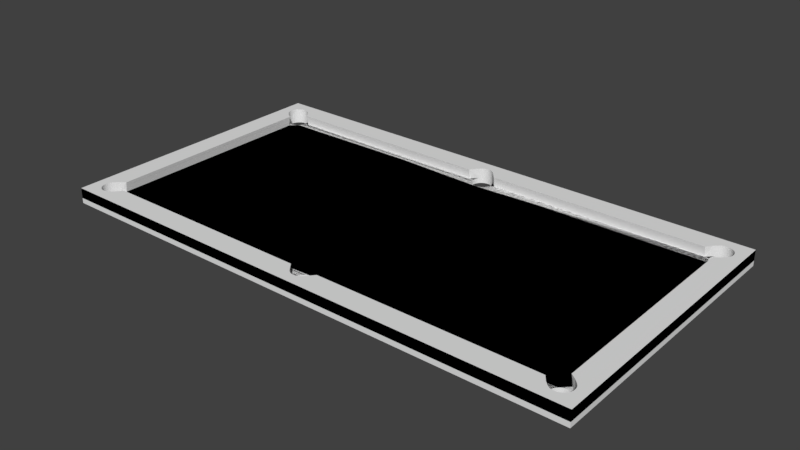 # Source: table.blend  (saved by Blender 2.79.0; exported with 4.5.12 LTS)
import bpy
from mathutils import Matrix  # noqa: F401  (used for matrix-valued properties, if any)

bpy.ops.wm.read_factory_settings(use_empty=True)
scene = bpy.context.scene
scene.name = 'Scene'

# ---- collections
col_collection_1 = bpy.data.collections.new('Collection 1'); scene.collection.children.link(col_collection_1)
col_collection_2 = bpy.data.collections.new('Collection 2'); scene.collection.children.link(col_collection_2)

# ---- world
world_world = bpy.data.worlds.new('World'); scene.world = world_world
world_world.color = (0.05088, 0.05088, 0.05088)
world_world.use_sun_shadow = False
world_world.sun_shadow_jitter_overblur = 0.0
world_world.cycles.sampling_method = 'MANUAL'

# ---- meshes
me_cube_001 = bpy.data.meshes.new('Cube.001')
me_cube_001.from_pydata([(0.0, -28.0, -1.0), (-47.7, 0.0, -1.0), (-48.0, 0.0, 0.0), (-52.0, 0.0, -1.0), (0.0, 0.0, 0.0), (0.0, 0.0, -1.0), (-52.0, -28.0, -1.0), (-52.0, 0.0, 2.0), (0.0, -28.0, 2.0), (-47.7, 0.0, 2.0), (-52.0, -28.0, 2.0), (-49.85, -24.77, 2.0), (-49.41, -25.41, 2.0), (-49.66, -22.89, 2.0), (-49.66, -25.11, 2.0), (-49.96, -24.39, 2.0), (-45.17, -24.0, 0.0), (-44.87, -23.7, 2.0), (-46.59, -25.41, 2.0), (-49.96, -23.61, 2.0), (-46.89, -25.66, 2.0), (-47.23, -25.85, 2.0), (-49.85, -23.23, 2.0), (-49.41, -22.59, 2.0), (-50.0, -24.0, 2.0), (-48.0, -26.0, 2.0), (-47.61, -25.96, 2.0), (-48.77, -25.85, 2.0), (-49.11, -25.66, 2.0), (-48.0, -21.17, 0.0), (-47.7, -20.87, 2.0), (-48.39, -25.96, 2.0), (-46.34, -25.11, -1.0), (-46.34, -25.11, 0.0), (-48.0, -22.0, -1.0), (-48.39, -22.04, -1.0), (-48.77, -22.15, -1.0), (-49.85, -24.77, -1.0), (-49.66, -25.11, -1.0), (-49.96, -24.39, -1.0), (-49.41, -25.41, -1.0), (-48.39, -25.96, -1.0), (-48.0, -26.0, -1.0), (-48.77, -25.85, -1.0), (-46.04, -23.61, -1.0), (-46.04, -23.61, 5.96e-07), (-46.89, -22.34, -1.0), (-46.89, -22.34, 5.96e-07), (-46.0, -24.0, -1.0), (-46.0, -24.0, 0.0), (-46.15, -23.23, -1.0), (-46.15, -23.23, 5.96e-07), (-47.61, -25.96, -1.0), (-49.41, -22.59, -1.0), (-49.11, -22.34, -1.0), (-47.61, -22.04, -1.0), (-49.66, -22.89, -1.0), (-46.04, -24.39, -1.0), (-46.89, -25.66, -1.0), (-46.59, -25.41, -1.0), (-46.15, -24.77, -1.0), (-50.0, -24.0, -1.0), (-49.11, -25.66, -1.0), (-49.96, -23.61, -1.0), (-46.59, -22.59, -1.0), (-46.59, -22.59, 0.0), (-47.23, -25.85, -1.0), (-46.34, -22.89, -1.0), (-46.34, -22.89, 5.96e-07), (-49.85, -23.23, -1.0), (-47.23, -22.15, -1.0), (-47.23, -22.15, 5.96e-07), (-47.61, -22.04, 5.96e-07), (-49.41, -22.59, 0.0), (-48.0, -22.0, 3.576e-07), (-48.39, -22.04, 3.576e-07), (-48.77, -22.15, 3.576e-07), (-46.59, -25.41, 0.0), (-49.11, -22.34, 3.576e-07), (-46.04, -24.39, 0.0), (-46.15, -24.77, 0.0), (0.0, -22.0, 0.0), (0.0, -22.0, -1.0), (-0.3902, -22.04, 0.0), (-0.3902, -22.04, -1.0), (-0.7654, -22.15, 0.0), (-0.7654, -22.15, -1.0), (-1.848, -24.77, -1.0), (-1.663, -25.11, -1.0), (-1.962, -24.39, -1.0), (-1.414, -25.41, 2.0), (-1.414, -25.41, -1.0), (-0.3902, -25.96, 2.0), (-0.3902, -25.96, -1.0), (-6.517e-07, -26.0, 2.0), (-6.517e-07, -26.0, -1.0), (-0.7654, -25.85, 2.0), (-0.7654, -25.85, -1.0), (-1.414, -22.59, 0.0), (-1.414, -22.59, -1.0), (-1.111, -22.34, 0.0), (-1.111, -22.34, -1.0), (-1.663, -22.89, 0.0), (-1.663, -22.89, -1.0), (-2.0, -24.0, -1.0), (-1.111, -25.66, 2.0), (-1.111, -25.66, -1.0), (-1.962, -23.61, -1.0), (-1.962, -23.61, 0.0), (-1.848, -23.23, -1.0), (-1.848, -23.23, 0.0), (-2.828, -24.0, 0.0), (-3.128, -23.7, 2.0), (-1.848, -24.77, 0.0), (-1.663, -25.11, 0.0), (-1.962, -24.39, 0.0), (-1.414, -25.41, 0.0), (-2.0, -24.0, 0.0)], [], [(4, 2, 29, 74, 72, 71, 47, 65, 68, 51, 45, 49, 16, 111, 117, 108, 110, 102, 98, 100, 85, 83, 81), (94, 95, 93, 92), (26, 25, 31, 27, 28, 12, 14, 11, 15, 24, 19, 22, 13, 23, 30, 9, 7, 10, 8, 94, 92, 96, 105, 90, 112, 17, 18, 20, 21), (1, 5, 82, 84, 86, 101, 99, 103, 109, 107, 44, 50, 67, 64, 46, 70, 55), (8, 10, 6, 0), (30, 29, 2, 9), (18, 77, 59, 58, 20), (20, 58, 66, 21), (21, 66, 52, 26), (26, 52, 42, 25), (25, 42, 41, 31), (31, 41, 43, 27), (27, 43, 62, 28), (28, 62, 40, 12), (12, 40, 38, 14), (14, 38, 37, 11), (11, 37, 39, 15), (15, 39, 61, 24), (24, 61, 63, 19), (19, 63, 69, 22), (22, 69, 56, 13), (13, 56, 53, 73, 23), (3, 6, 10, 7), (74, 34, 55, 72), (72, 55, 70, 71), (71, 70, 46, 47), (47, 46, 64, 65), (65, 64, 67, 68), (68, 67, 50, 51), (51, 50, 44, 45), (45, 44, 48, 49), (23, 73, 29, 30), (53, 54, 78, 73), (35, 34, 74, 75), (36, 35, 75, 76), (54, 36, 76, 78), (29, 73, 78, 76, 75, 74), (16, 77, 18, 17), (48, 57, 79, 49), (32, 59, 77, 33), (60, 32, 33, 80), (57, 60, 80, 79), (80, 33, 77, 16, 49, 79), (92, 93, 97, 96), (112, 111, 16, 17), (48, 44, 107, 104, 89, 87, 88, 91, 106, 97, 93, 95, 0, 6, 3, 1, 55, 34, 35, 36, 54, 53, 56, 69, 63, 61, 39, 37, 38, 40, 62, 43, 41, 42, 52, 66, 58, 59, 32, 60, 57), (96, 97, 106, 105), (105, 106, 91, 116, 90), (91, 88, 114, 116), (89, 104, 117, 115), (87, 89, 115, 113), (88, 87, 113, 114), (107, 108, 117, 104), (109, 110, 108, 107), (102, 110, 109, 103), (99, 98, 102, 103), (101, 100, 98, 99), (86, 85, 100, 101), (84, 83, 85, 86), (82, 81, 83, 84), (115, 117, 111, 116, 114, 113), (112, 90, 116, 111)])
me_cube_001.use_remesh_preserve_volume = False
me_cube_001.use_remesh_preserve_attributes = False
me_cube_001.use_mirror_vertex_groups = False
me_cube_001.update()
me_plane_001 = bpy.data.meshes.new('Plane.001')
me_plane_001.from_pydata([(-1.0, -1.0, 0.0), (-0.9231, -1.0, 0.0), (-1.0, -0.8571, 0.0), (-1.0, -0.9286, 0.0), (-0.9231, -0.9286, 0.0), (-0.9615, -1.0, 0.0), (-0.9615, -0.8571, 0.0), (-1.0, -0.7857, 0.0), (-0.8846, -1.0, 0.0), (-0.8846, -0.7857, 0.0), (-0.9231, -5.96e-08, 0.0), (-1.0, -1.192e-07, 0.0), (-0.8846, -5.96e-08, 0.0), (0.0, -0.9286, 0.0), (0.0, -1.0, 0.0), (0.0, -5.96e-08, 0.0), (-0.9231, -0.7857, 0.0), (-0.8911, -0.8968, 0.0), (-0.9306, -0.7871, -2.98e-08), (-0.9084, -0.7912, 0.0), (-0.9017, -0.7978, 0.0), (-0.9586, -0.8845, 0.0), (-0.8911, -0.8175, 0.0), (-0.8875, -0.8298, 0.0), (-0.9608, -0.8711, 0.0), (-0.9503, -0.9077, 0.0), (-0.8846, -0.8571, 0.0), (-0.9306, -0.9272, 0.0), (-0.8854, -0.8711, 0.0), (-0.8875, -0.8845, 0.0), (-0.8854, -0.8432, 0.0), (-0.9017, -0.9165, 0.0), (-0.9156, -0.9272, 0.0), (-0.9503, -0.8066, -2.98e-08), (-0.9378, -0.9231, 0.0), (-0.9444, -0.9165, 0.0), (-0.9551, -0.8968, 0.0), (-0.8959, -0.9077, 0.0), (-0.9608, -0.8432, -2.98e-08), (-0.8959, -0.8066, 0.0), (-0.9586, -0.8298, -2.98e-08), (-0.9551, -0.8175, -2.98e-08), (-0.9084, -0.9231, 0.0), (-0.9231, -0.7561, 0.0), (-0.939, -0.7857, 0.0), (-0.9444, -0.7978, -2.98e-08), (-0.8687, -0.8571, 0.0), (-0.9378, -0.7912, -2.98e-08), (-0.8846, -0.8867, 0.0), (-0.9156, -0.7871, 0.0), (0.0, -0.7857, 0.0), (-0.007503, -0.7871, -1.192e-07), (-0.01472, -0.7912, -1.192e-07), (-0.007503, -0.9272, 0.0), (-0.01472, -0.9231, 0.0), (-0.03198, -0.8968, 0.0), (-0.02137, -0.9165, 0.0), (-0.03772, -0.8711, 0.0), (-0.0272, -0.9077, 0.0), (-0.03553, -0.8845, 0.0), (-0.0272, -0.8066, -1.192e-07), (-0.03846, -0.8571, 0.0), (-0.02137, -0.7978, -1.192e-07), (-0.03198, -0.8175, -1.192e-07), (-0.03772, -0.8432, -1.192e-07), (-0.03553, -0.8298, -1.192e-07), (-0.05439, -0.8571, 0.0), (-1.0, -0.9286, 1.834), (-1.0, -1.0, 1.834), (-0.9615, -1.0, 1.834), (-0.9231, -1.0, 1.834), (-1.0, -0.7857, 1.834), (-1.0, -0.8571, 1.834), (-0.939, -0.7857, 1.834), (-0.9615, -0.7857, 1.834), (-0.9615, -0.8571, 1.834), (-0.9231, -0.9286, 1.834), (-0.8846, -0.9286, 1.834), (-0.9615, -0.9286, 1.834), (-1.0, 0.0, 1.834), (-0.8846, -1.0, 1.834), (0.0, -0.9286, 1.834), (-0.9615, 0.0, 1.834), (-0.9173, 0.0, 1.834), (0.0, -1.0, 1.834), (-0.9017, -0.9165, 1.834), (-0.9084, -0.9231, 1.834), (-0.8959, -0.9077, 1.834), (-0.9608, -0.8432, 1.834), (-0.9306, -0.9272, 1.834), (-0.9378, -0.9231, 1.834), (-0.9444, -0.9165, 1.834), (-0.9503, -0.9077, 1.834), (-0.9551, -0.8175, 1.834), (-0.9503, -0.8066, 1.834), (-0.9551, -0.8968, 1.834), (-0.9586, -0.8845, 1.834), (-0.9173, -0.7561, 1.834), (-0.9608, -0.8711, 1.834), (-0.9586, -0.8298, 1.834), (-0.9156, -0.9272, 1.834), (-0.8846, -0.8867, 1.834), (-0.8687, -0.8464, 1.834), (-0.02137, -0.9165, 1.834), (-0.0272, -0.9077, 1.834), (-0.01472, -0.9231, 1.834), (-0.007503, -0.9272, 1.834), (-0.05439, -0.8464, 1.834)], [], [(27, 34, 90, 89), (21, 24, 98, 96), (6, 38, 88, 75), (54, 56, 103, 105), (58, 66, 107, 104), (33, 44, 73, 94), (37, 48, 26, 28, 29, 17), (0, 5, 69, 68), (56, 58, 104, 103), (16, 9, 12, 10, 43), (44, 43, 97, 73), (13, 53, 106, 81), (9, 50, 15, 12), (43, 10, 83, 97), (42, 32, 100, 86), (43, 44, 16), (16, 49, 19, 20, 39, 22, 23, 30, 26, 9), (48, 46, 26), (44, 33, 45, 47, 18, 16), (9, 26, 46, 66, 61, 64, 65, 63, 60, 62, 52, 51, 50), (66, 58, 55, 59, 57, 61), (78, 76, 89, 90, 91, 92, 95, 96, 98, 75), (69, 70, 76, 78), (68, 69, 78, 67), (67, 78, 75, 72), (75, 88, 99, 93, 94, 73, 74), (72, 75, 74, 71), (70, 80, 77, 76), (76, 77, 101, 87, 85, 86, 100), (74, 73, 97, 83, 82), (71, 74, 82, 79), (77, 81, 106, 105, 103, 104, 107, 102, 101), (80, 84, 81, 77), (24, 6, 75, 98), (53, 54, 105, 106), (35, 25, 92, 91), (3, 0, 68, 67), (4, 27, 89, 76), (41, 33, 94, 93), (46, 48, 101, 102), (5, 1, 70, 69), (8, 14, 84, 80), (40, 41, 93, 99), (11, 7, 71, 79), (25, 36, 95, 92), (48, 37, 87, 101), (7, 2, 72, 71), (38, 40, 99, 88), (32, 4, 76, 100), (66, 46, 102, 107), (36, 21, 96, 95), (34, 35, 91, 90), (31, 42, 86, 85), (1, 8, 80, 70), (2, 3, 67, 72), (37, 31, 85, 87)])
me_plane_001.use_remesh_preserve_volume = False
me_plane_001.use_remesh_preserve_attributes = False
me_plane_001.use_mirror_vertex_groups = False
me_plane_001.update()

# ---- objects
ob_table = bpy.data.objects.new('Table', me_cube_001)
ob_plane = bpy.data.objects.new('Plane', me_plane_001)

# ---- transforms, parenting, visibility, modifiers, constraints
ob_table.location = (0.0, 0.0, 0.0)
ob_table.color = (1.0, 1.0, 1.0, 0.3154)
ob_table.display_type = 'WIRE'
ob_table.lineart.crease_threshold = 0.0
_m = ob_table.modifiers.new('Mirror', 'MIRROR')
_m.use_clip = True
_m = ob_table.modifiers.new('Mirror.001', 'MIRROR')
_m.use_axis = (False, True, False)
_m.use_clip = True
ob_plane.location = (0.0, 0.0, 0.0)
ob_plane.scale = (52.0, 28.0, 1.09)
ob_plane.lineart.crease_threshold = 0.0
_m = ob_plane.modifiers.new('Mirror', 'MIRROR')
_m.use_axis = (True, True, False)
_m.use_clip = True

# ---- collection membership
col_collection_1.objects.link(ob_table)
col_collection_2.objects.link(ob_plane)

# ---- scene / render settings (as saved in the file)
scene.frame_start = 1; scene.frame_end = 250; scene.frame_set(1)
scene.render.engine = 'BLENDER_EEVEE_NEXT'
scene.render.resolution_percentage = 50
scene.render.dither_intensity = 0.0
scene.cycles.use_denoising = False
scene.cycles.samples = 128
scene.cycles.sampling_pattern = 'TABULATED_SOBOL'
scene.cycles.use_adaptive_sampling = False
scene.cycles.use_light_tree = False
scene.cycles.blur_glossy = 0.0
scene.cycles.sample_clamp_indirect = 0.0
scene.view_settings.view_transform = 'Standard'
bpy.context.view_layer.update()

# ---- added for rendering (the .blend has no active camera and no usable light): camera, sun
cam_auto = bpy.data.cameras.new('AutoCamera')
cam_auto.lens = 50.0
cam_auto.sensor_width = 36.0
cam_auto.clip_end = 1918.58
ob_auto_camera = bpy.data.objects.new('AutoCamera', cam_auto)
scene.collection.objects.link(ob_auto_camera)
ob_auto_camera.location = (109.321, -131.186, 87.9572)
ob_auto_camera.rotation_euler = (1.09748, -7.21219e-08, 0.694738)
scene.camera = ob_auto_camera
light_auto_sun = bpy.data.lights.new('AutoSun', 'SUN')
light_auto_sun.energy = 3.0
light_auto_sun.angle = 0.0523599
ob_auto_sun = bpy.data.objects.new('AutoSun', light_auto_sun)
scene.collection.objects.link(ob_auto_sun)
ob_auto_sun.rotation_euler = (0.872665, 0.174533, 0.523599)
bpy.context.view_layer.update()
